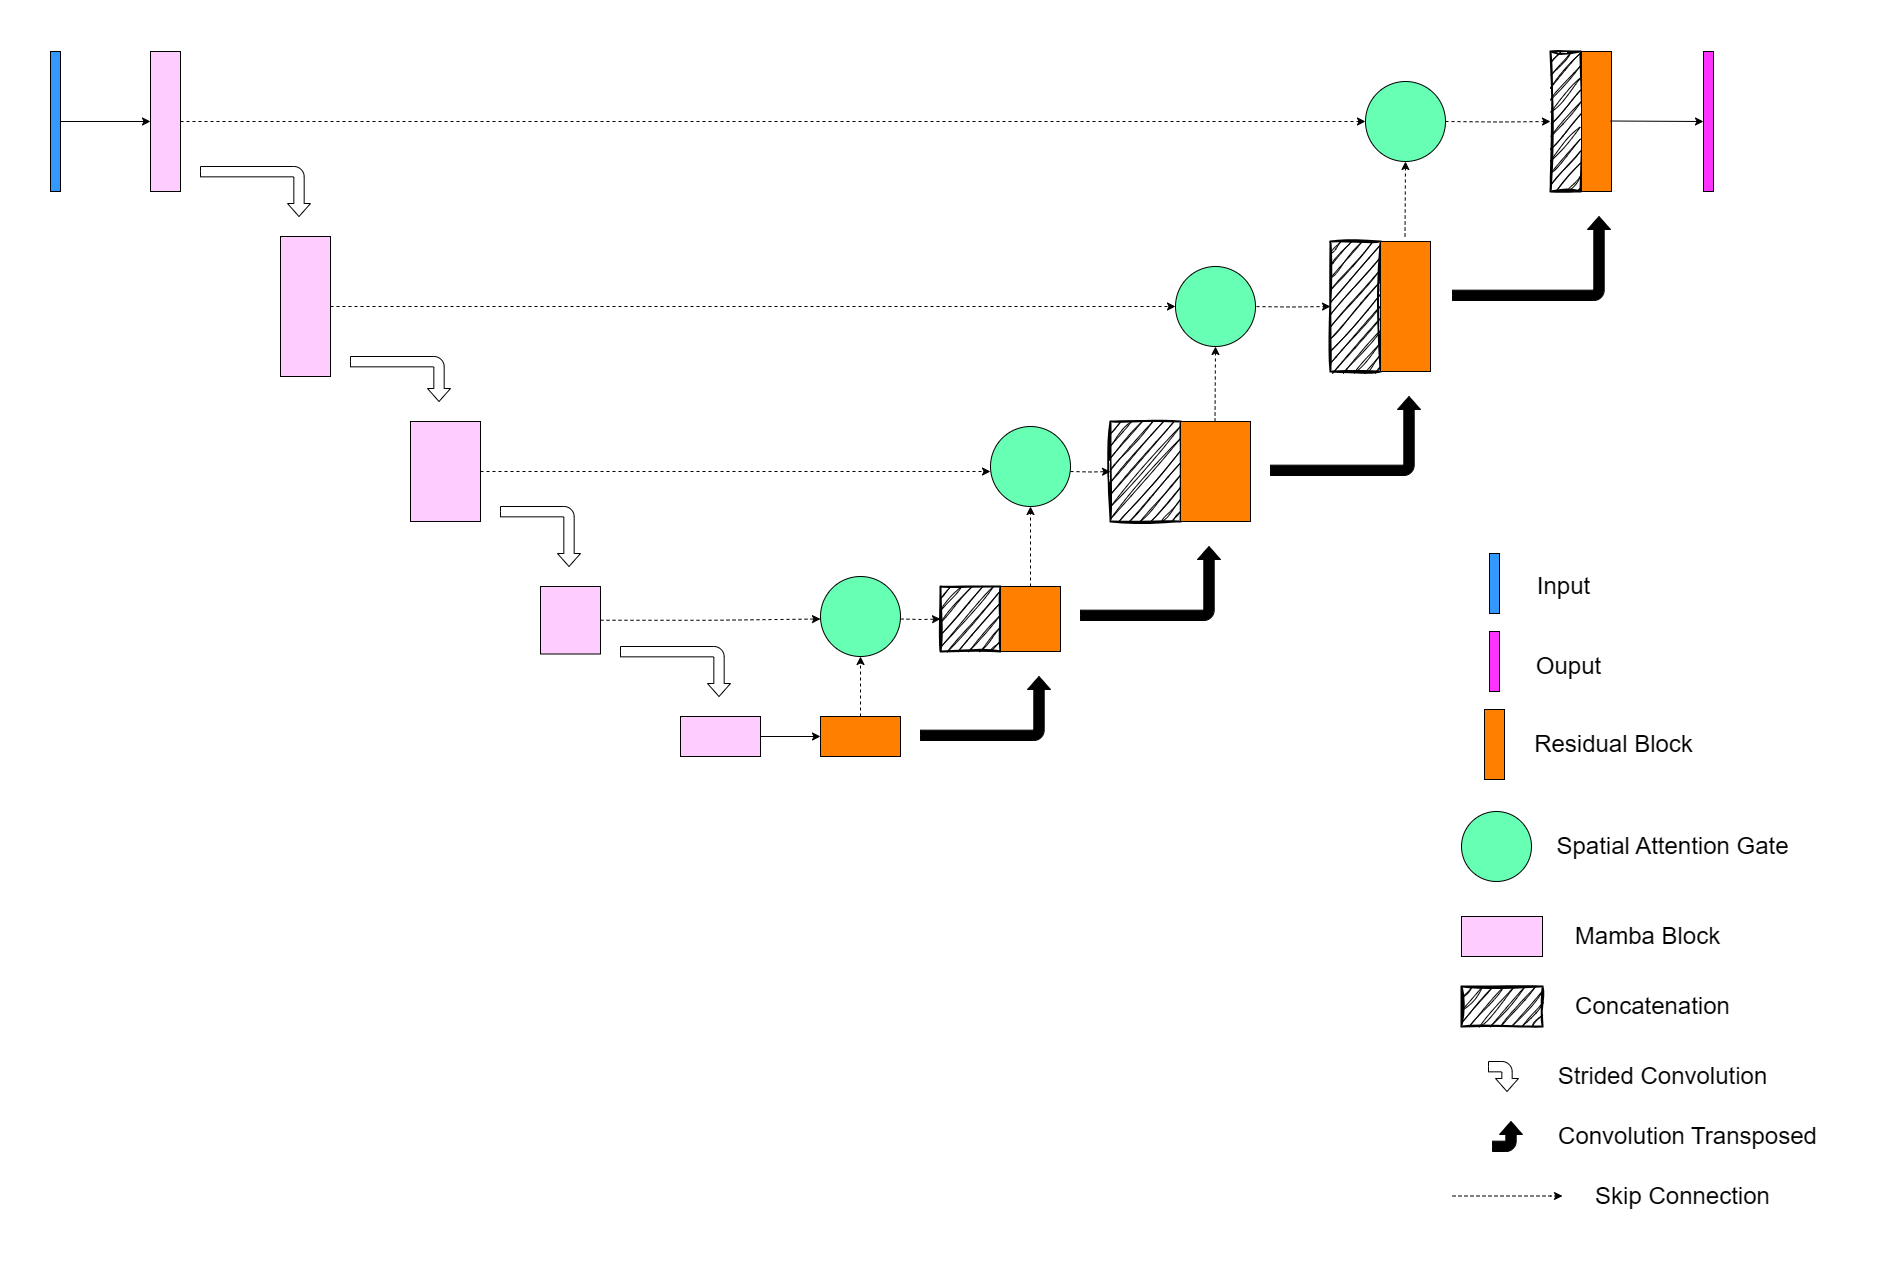

The diagram above was exported from draw.io. Its source (the exported page's mxGraphModel, read from the mxfile embedded in the PNG):
<mxGraphModel dx="2075" dy="1174" grid="1" gridSize="10" guides="1" tooltips="1" connect="1" arrows="1" fold="1" page="1" pageScale="1" pageWidth="827" pageHeight="1169" math="0" shadow="0">
  <root>
    <mxCell id="0" />
    <mxCell id="1" parent="0" />
    <mxCell id="sdUSMKNANc1ZtmN6pX6--16" style="edgeStyle=orthogonalEdgeStyle;rounded=0;orthogonalLoop=1;jettySize=auto;html=1;endArrow=classic;endFill=1;dashed=1;entryX=0;entryY=0.5;entryDx=0;entryDy=0;exitX=1;exitY=0.5;exitDx=0;exitDy=0;" parent="1" source="BVzIrYhqoE4OLuXHmn_P-11" edge="1">
      <mxGeometry relative="1" as="geometry">
        <mxPoint x="1375" y="275" as="targetPoint" />
        <mxPoint x="-80" y="275" as="sourcePoint" />
      </mxGeometry>
    </mxCell>
    <mxCell id="nOB8Ul-hIerLEbtbBIAc-9" style="edgeStyle=orthogonalEdgeStyle;rounded=0;orthogonalLoop=1;jettySize=auto;html=1;entryX=0;entryY=0.5;entryDx=0;entryDy=0;" parent="1" source="sdUSMKNANc1ZtmN6pX6--10" target="sdUSMKNANc1ZtmN6pX6--11" edge="1">
      <mxGeometry relative="1" as="geometry" />
    </mxCell>
    <mxCell id="sdUSMKNANc1ZtmN6pX6--10" value="" style="rounded=0;whiteSpace=wrap;html=1;fillColor=#FFCCFF;" parent="1" vertex="1">
      <mxGeometry x="690" y="870" width="80" height="40" as="geometry" />
    </mxCell>
    <mxCell id="BVzIrYhqoE4OLuXHmn_P-3" style="edgeStyle=orthogonalEdgeStyle;rounded=0;orthogonalLoop=1;jettySize=auto;html=1;entryX=0.5;entryY=1;entryDx=0;entryDy=0;dashed=1;" parent="1" source="sdUSMKNANc1ZtmN6pX6--11" target="BVzIrYhqoE4OLuXHmn_P-12" edge="1">
      <mxGeometry relative="1" as="geometry">
        <mxPoint x="870" y="792.5" as="targetPoint" />
      </mxGeometry>
    </mxCell>
    <mxCell id="sdUSMKNANc1ZtmN6pX6--11" value="" style="rounded=0;whiteSpace=wrap;html=1;fillColor=#FF8000;" parent="1" vertex="1">
      <mxGeometry x="830" y="870" width="80" height="40" as="geometry" />
    </mxCell>
    <mxCell id="sdUSMKNANc1ZtmN6pX6--12" value="" style="rounded=0;whiteSpace=wrap;html=1;fillColor=#000000;strokeWidth=2;gradientColor=none;shadow=0;sketch=1;curveFitting=1;jiggle=2;" parent="1" vertex="1">
      <mxGeometry x="950" y="740" width="60" height="65" as="geometry" />
    </mxCell>
    <mxCell id="sdUSMKNANc1ZtmN6pX6--13" value="" style="rounded=0;whiteSpace=wrap;html=1;fillColor=#000000;strokeColor=#000000;sketch=1;curveFitting=1;jiggle=2;strokeWidth=2;shadow=0;glass=0;" parent="1" vertex="1">
      <mxGeometry x="1120" y="575" width="70" height="100" as="geometry" />
    </mxCell>
    <mxCell id="sdUSMKNANc1ZtmN6pX6--14" value="" style="rounded=0;whiteSpace=wrap;html=1;fillColor=#000000;strokeWidth=2;sketch=1;curveFitting=1;jiggle=2;" parent="1" vertex="1">
      <mxGeometry x="1340" y="395" width="50" height="130" as="geometry" />
    </mxCell>
    <mxCell id="sdUSMKNANc1ZtmN6pX6--15" value="" style="rounded=0;whiteSpace=wrap;html=1;fillColor=#000000;sketch=1;curveFitting=1;jiggle=2;strokeWidth=2;" parent="1" vertex="1">
      <mxGeometry x="1560" y="205" width="30" height="140" as="geometry" />
    </mxCell>
    <mxCell id="sdUSMKNANc1ZtmN6pX6--41" value="" style="rounded=0;whiteSpace=wrap;html=1;fillColor=#3399FF;" parent="1" vertex="1">
      <mxGeometry x="1499" y="707" width="10" height="60" as="geometry" />
    </mxCell>
    <mxCell id="sdUSMKNANc1ZtmN6pX6--44" value="&lt;font style=&quot;font-size: 24px;&quot;&gt;Input&lt;/font&gt;" style="text;html=1;align=center;verticalAlign=middle;resizable=0;points=[];autosize=1;strokeColor=none;fillColor=none;" parent="1" vertex="1">
      <mxGeometry x="1533" y="720" width="80" height="40" as="geometry" />
    </mxCell>
    <mxCell id="sdUSMKNANc1ZtmN6pX6--45" value="" style="rounded=0;whiteSpace=wrap;html=1;fillColor=#FF8000;" parent="1" vertex="1">
      <mxGeometry x="1494" y="863" width="20" height="70" as="geometry" />
    </mxCell>
    <mxCell id="sdUSMKNANc1ZtmN6pX6--46" value="" style="rounded=0;whiteSpace=wrap;html=1;fillColor=#FF33FF;" parent="1" vertex="1">
      <mxGeometry x="1713" y="205" width="10" height="140" as="geometry" />
    </mxCell>
    <mxCell id="sdUSMKNANc1ZtmN6pX6--49" value="" style="rounded=0;whiteSpace=wrap;html=1;fillColor=#FF33FF;" parent="1" vertex="1">
      <mxGeometry x="1499" y="785" width="10" height="60" as="geometry" />
    </mxCell>
    <mxCell id="sdUSMKNANc1ZtmN6pX6--50" value="&lt;font style=&quot;font-size: 24px;&quot;&gt;Ouput&lt;/font&gt;" style="text;html=1;align=center;verticalAlign=middle;resizable=0;points=[];autosize=1;strokeColor=none;fillColor=none;" parent="1" vertex="1">
      <mxGeometry x="1533" y="800" width="90" height="40" as="geometry" />
    </mxCell>
    <mxCell id="sdUSMKNANc1ZtmN6pX6--51" value="&lt;font style=&quot;font-size: 24px;&quot;&gt;Residual Block&lt;/font&gt;" style="text;html=1;align=center;verticalAlign=middle;resizable=0;points=[];autosize=1;strokeColor=none;fillColor=none;" parent="1" vertex="1">
      <mxGeometry x="1533" y="878" width="180" height="40" as="geometry" />
    </mxCell>
    <mxCell id="sdUSMKNANc1ZtmN6pX6--53" value="&lt;font style=&quot;font-size: 24px;&quot;&gt;Spatial Attention Gate&lt;/font&gt;" style="text;html=1;align=center;verticalAlign=middle;resizable=0;points=[];autosize=1;strokeColor=none;fillColor=none;" parent="1" vertex="1">
      <mxGeometry x="1552" y="980" width="260" height="40" as="geometry" />
    </mxCell>
    <mxCell id="sdUSMKNANc1ZtmN6pX6--54" value="&lt;font style=&quot;font-size: 24px;&quot;&gt;Mamba Block&lt;/font&gt;" style="text;html=1;align=center;verticalAlign=middle;resizable=0;points=[];autosize=1;strokeColor=none;fillColor=none;" parent="1" vertex="1">
      <mxGeometry x="1572" y="1070" width="170" height="40" as="geometry" />
    </mxCell>
    <mxCell id="sdUSMKNANc1ZtmN6pX6--55" value="" style="rounded=0;whiteSpace=wrap;html=1;fillColor=#FFCCFF;" parent="1" vertex="1">
      <mxGeometry x="1471" y="1070" width="81" height="40" as="geometry" />
    </mxCell>
    <mxCell id="sdUSMKNANc1ZtmN6pX6--56" value="" style="html=1;shadow=0;dashed=0;align=center;verticalAlign=middle;shape=mxgraph.arrows2.bendArrow;dy=5.17;dx=13;notch=0;arrowHead=23;rounded=1;direction=south;" parent="1" vertex="1">
      <mxGeometry x="1498" y="1215" width="30" height="30" as="geometry" />
    </mxCell>
    <mxCell id="sdUSMKNANc1ZtmN6pX6--57" value="&lt;font style=&quot;font-size: 24px;&quot;&gt;Strided Convolution&lt;/font&gt;" style="text;html=1;align=center;verticalAlign=middle;resizable=0;points=[];autosize=1;strokeColor=none;fillColor=none;" parent="1" vertex="1">
      <mxGeometry x="1557" y="1210" width="230" height="40" as="geometry" />
    </mxCell>
    <mxCell id="sdUSMKNANc1ZtmN6pX6--58" value="" style="html=1;shadow=0;dashed=0;align=center;verticalAlign=middle;shape=mxgraph.arrows2.bendArrow;dy=5.17;dx=13;notch=0;arrowHead=23;rounded=1;direction=north;fillColor=#000000;flipH=1;" parent="1" vertex="1">
      <mxGeometry x="1502" y="1275" width="30" height="30" as="geometry" />
    </mxCell>
    <mxCell id="sdUSMKNANc1ZtmN6pX6--59" value="&lt;font style=&quot;font-size: 24px;&quot;&gt;Convolution Transposed&lt;/font&gt;" style="text;html=1;align=center;verticalAlign=middle;resizable=0;points=[];autosize=1;strokeColor=none;fillColor=none;" parent="1" vertex="1">
      <mxGeometry x="1557" y="1270" width="280" height="40" as="geometry" />
    </mxCell>
    <mxCell id="sdUSMKNANc1ZtmN6pX6--63" style="edgeStyle=orthogonalEdgeStyle;rounded=0;orthogonalLoop=1;jettySize=auto;html=1;endArrow=classic;endFill=1;dashed=1;entryX=0;entryY=0.5;entryDx=0;entryDy=0;" parent="1" edge="1">
      <mxGeometry relative="1" as="geometry">
        <mxPoint x="1572" y="1349.5" as="targetPoint" />
        <mxPoint x="1462" y="1349.5" as="sourcePoint" />
        <Array as="points">
          <mxPoint x="1560" y="1349.5" />
          <mxPoint x="1560" y="1349.5" />
        </Array>
      </mxGeometry>
    </mxCell>
    <mxCell id="sdUSMKNANc1ZtmN6pX6--64" value="&lt;font style=&quot;font-size: 24px;&quot;&gt;Skip Connection&lt;/font&gt;" style="text;html=1;align=center;verticalAlign=middle;resizable=0;points=[];autosize=1;strokeColor=none;fillColor=none;" parent="1" vertex="1">
      <mxGeometry x="1592" y="1330" width="200" height="40" as="geometry" />
    </mxCell>
    <mxCell id="TPNsv0_PFUVfYvKHTb3F-7" value="" style="rounded=0;whiteSpace=wrap;html=1;fillColor=#FF8000;" parent="1" vertex="1">
      <mxGeometry x="1190" y="575" width="70" height="100" as="geometry" />
    </mxCell>
    <mxCell id="TPNsv0_PFUVfYvKHTb3F-8" value="" style="rounded=0;whiteSpace=wrap;html=1;fillColor=#FF8000;" parent="1" vertex="1">
      <mxGeometry x="1010" y="740" width="60" height="65" as="geometry" />
    </mxCell>
    <mxCell id="TPNsv0_PFUVfYvKHTb3F-9" value="" style="rounded=0;whiteSpace=wrap;html=1;fillColor=#FF8000;" parent="1" vertex="1">
      <mxGeometry x="1390" y="395" width="50" height="130" as="geometry" />
    </mxCell>
    <mxCell id="TPNsv0_PFUVfYvKHTb3F-10" value="" style="rounded=0;whiteSpace=wrap;html=1;fillColor=#FF8000;" parent="1" vertex="1">
      <mxGeometry x="1591" y="205" width="30" height="140" as="geometry" />
    </mxCell>
    <mxCell id="TPNsv0_PFUVfYvKHTb3F-16" style="edgeStyle=orthogonalEdgeStyle;rounded=0;orthogonalLoop=1;jettySize=auto;html=1;endArrow=classic;endFill=1;dashed=1;exitX=1;exitY=0.5;exitDx=0;exitDy=0;" parent="1" source="BVzIrYhqoE4OLuXHmn_P-8" edge="1">
      <mxGeometry relative="1" as="geometry">
        <mxPoint x="830" y="772.5" as="targetPoint" />
        <mxPoint x="404" y="772.5" as="sourcePoint" />
      </mxGeometry>
    </mxCell>
    <mxCell id="nOB8Ul-hIerLEbtbBIAc-12" value="" style="edgeStyle=orthogonalEdgeStyle;rounded=0;orthogonalLoop=1;jettySize=auto;html=1;entryX=0;entryY=0.5;entryDx=0;entryDy=0;dashed=1;" parent="1" target="sdUSMKNANc1ZtmN6pX6--12" edge="1">
      <mxGeometry relative="1" as="geometry">
        <mxPoint x="910" y="772.5" as="sourcePoint" />
      </mxGeometry>
    </mxCell>
    <mxCell id="nOB8Ul-hIerLEbtbBIAc-3" value="" style="edgeStyle=orthogonalEdgeStyle;rounded=0;orthogonalLoop=1;jettySize=auto;html=1;endArrow=classic;endFill=1;dashed=1;exitX=1;exitY=0.5;exitDx=0;exitDy=0;entryX=0;entryY=0.5;entryDx=0;entryDy=0;" parent="1" source="BVzIrYhqoE4OLuXHmn_P-9" edge="1">
      <mxGeometry relative="1" as="geometry">
        <mxPoint x="1000" y="625" as="targetPoint" />
        <mxPoint x="260" y="625" as="sourcePoint" />
      </mxGeometry>
    </mxCell>
    <mxCell id="nOB8Ul-hIerLEbtbBIAc-14" style="edgeStyle=orthogonalEdgeStyle;rounded=0;orthogonalLoop=1;jettySize=auto;html=1;entryX=0;entryY=0.5;entryDx=0;entryDy=0;dashed=1;" parent="1" target="sdUSMKNANc1ZtmN6pX6--13" edge="1">
      <mxGeometry relative="1" as="geometry">
        <mxPoint x="1080" y="625" as="sourcePoint" />
      </mxGeometry>
    </mxCell>
    <mxCell id="nOB8Ul-hIerLEbtbBIAc-5" value="" style="edgeStyle=orthogonalEdgeStyle;rounded=0;orthogonalLoop=1;jettySize=auto;html=1;dashed=1;endArrow=classic;endFill=1;exitX=1;exitY=0.5;exitDx=0;exitDy=0;entryX=0;entryY=0.5;entryDx=0;entryDy=0;" parent="1" source="BVzIrYhqoE4OLuXHmn_P-10" target="BVzIrYhqoE4OLuXHmn_P-14" edge="1">
      <mxGeometry relative="1" as="geometry">
        <mxPoint x="70" y="460" as="sourcePoint" />
        <mxPoint x="1180" y="460" as="targetPoint" />
      </mxGeometry>
    </mxCell>
    <mxCell id="nOB8Ul-hIerLEbtbBIAc-18" style="edgeStyle=orthogonalEdgeStyle;rounded=0;orthogonalLoop=1;jettySize=auto;html=1;entryX=0;entryY=0.5;entryDx=0;entryDy=0;dashed=1;" parent="1" target="sdUSMKNANc1ZtmN6pX6--14" edge="1">
      <mxGeometry relative="1" as="geometry">
        <mxPoint x="1260" y="460" as="sourcePoint" />
      </mxGeometry>
    </mxCell>
    <mxCell id="nOB8Ul-hIerLEbtbBIAc-21" style="edgeStyle=orthogonalEdgeStyle;rounded=0;orthogonalLoop=1;jettySize=auto;html=1;entryX=0;entryY=0.5;entryDx=0;entryDy=0;dashed=1;" parent="1" target="sdUSMKNANc1ZtmN6pX6--15" edge="1">
      <mxGeometry relative="1" as="geometry">
        <mxPoint x="1455" y="275" as="sourcePoint" />
      </mxGeometry>
    </mxCell>
    <mxCell id="nOB8Ul-hIerLEbtbBIAc-16" value="" style="html=1;shadow=0;dashed=0;align=center;verticalAlign=middle;shape=mxgraph.arrows2.bendArrow;dy=5.17;dx=13;notch=0;arrowHead=23;rounded=1;direction=north;fillColor=#000000;flipH=1;" parent="1" vertex="1">
      <mxGeometry x="1090" y="700" width="140" height="74" as="geometry" />
    </mxCell>
    <mxCell id="nOB8Ul-hIerLEbtbBIAc-17" value="" style="html=1;shadow=0;dashed=0;align=center;verticalAlign=middle;shape=mxgraph.arrows2.bendArrow;dy=5.17;dx=13;notch=0;arrowHead=23;rounded=1;direction=north;fillColor=#000000;flipH=1;" parent="1" vertex="1">
      <mxGeometry x="1280" y="550" width="150" height="79" as="geometry" />
    </mxCell>
    <mxCell id="nOB8Ul-hIerLEbtbBIAc-22" value="" style="html=1;shadow=0;dashed=0;align=center;verticalAlign=middle;shape=mxgraph.arrows2.bendArrow;dy=5.17;dx=13;notch=0;arrowHead=23;rounded=1;direction=north;fillColor=#000000;flipH=1;" parent="1" vertex="1">
      <mxGeometry x="1462" y="370" width="158" height="84" as="geometry" />
    </mxCell>
    <mxCell id="nsPQ9ZSKe8DVLq-HYr-j-2" value="" style="html=1;shadow=0;dashed=0;align=center;verticalAlign=middle;shape=mxgraph.arrows2.bendArrow;dy=5.17;dx=13;notch=0;arrowHead=23;rounded=1;direction=north;fillColor=#000000;flipH=1;" parent="1" vertex="1">
      <mxGeometry x="930" y="830" width="130" height="64" as="geometry" />
    </mxCell>
    <mxCell id="BVzIrYhqoE4OLuXHmn_P-20" style="edgeStyle=orthogonalEdgeStyle;rounded=0;orthogonalLoop=1;jettySize=auto;html=1;entryX=0;entryY=0.5;entryDx=0;entryDy=0;" parent="1" source="QF7-JuO-l0xPPMd_zlB5-2" target="BVzIrYhqoE4OLuXHmn_P-11" edge="1">
      <mxGeometry relative="1" as="geometry" />
    </mxCell>
    <mxCell id="QF7-JuO-l0xPPMd_zlB5-2" value="" style="rounded=0;whiteSpace=wrap;html=1;fillColor=#3399FF;" parent="1" vertex="1">
      <mxGeometry x="60" y="205" width="10" height="140" as="geometry" />
    </mxCell>
    <mxCell id="QF7-JuO-l0xPPMd_zlB5-5" value="" style="html=1;shadow=0;dashed=0;align=center;verticalAlign=middle;shape=mxgraph.arrows2.bendArrow;dy=5.17;dx=13;notch=0;arrowHead=23;rounded=1;direction=south;" parent="1" vertex="1">
      <mxGeometry x="210" y="320" width="110" height="50" as="geometry" />
    </mxCell>
    <mxCell id="QF7-JuO-l0xPPMd_zlB5-7" value="" style="html=1;shadow=0;dashed=0;align=center;verticalAlign=middle;shape=mxgraph.arrows2.bendArrow;dy=5.17;dx=13;notch=0;arrowHead=23;rounded=1;direction=south;" parent="1" vertex="1">
      <mxGeometry x="360" y="510" width="100" height="45" as="geometry" />
    </mxCell>
    <mxCell id="QF7-JuO-l0xPPMd_zlB5-9" value="" style="html=1;shadow=0;dashed=0;align=center;verticalAlign=middle;shape=mxgraph.arrows2.bendArrow;dy=5.17;dx=13;notch=0;arrowHead=23;rounded=1;direction=south;" parent="1" vertex="1">
      <mxGeometry x="510" y="660" width="80" height="60" as="geometry" />
    </mxCell>
    <mxCell id="QF7-JuO-l0xPPMd_zlB5-11" value="" style="html=1;shadow=0;dashed=0;align=center;verticalAlign=middle;shape=mxgraph.arrows2.bendArrow;dy=5.17;dx=13;notch=0;arrowHead=23;rounded=1;direction=south;" parent="1" vertex="1">
      <mxGeometry x="630" y="800" width="110" height="50" as="geometry" />
    </mxCell>
    <mxCell id="BVzIrYhqoE4OLuXHmn_P-1" value="" style="rounded=0;whiteSpace=wrap;html=1;fillColor=#000000;strokeWidth=2;gradientColor=none;shadow=0;sketch=1;curveFitting=1;jiggle=2;" parent="1" vertex="1">
      <mxGeometry x="1471" y="1140" width="81" height="40" as="geometry" />
    </mxCell>
    <mxCell id="BVzIrYhqoE4OLuXHmn_P-2" value="&lt;font style=&quot;font-size: 24px;&quot;&gt;Concatenation&lt;/font&gt;" style="text;html=1;align=center;verticalAlign=middle;resizable=0;points=[];autosize=1;strokeColor=none;fillColor=none;" parent="1" vertex="1">
      <mxGeometry x="1572" y="1140" width="180" height="40" as="geometry" />
    </mxCell>
    <mxCell id="BVzIrYhqoE4OLuXHmn_P-4" style="edgeStyle=orthogonalEdgeStyle;rounded=0;orthogonalLoop=1;jettySize=auto;html=1;entryX=0.5;entryY=1;entryDx=0;entryDy=0;dashed=1;exitX=0.5;exitY=0;exitDx=0;exitDy=0;" parent="1" source="TPNsv0_PFUVfYvKHTb3F-8" target="BVzIrYhqoE4OLuXHmn_P-13" edge="1">
      <mxGeometry relative="1" as="geometry">
        <mxPoint x="1039.5" y="720" as="sourcePoint" />
        <mxPoint x="1040" y="645" as="targetPoint" />
      </mxGeometry>
    </mxCell>
    <mxCell id="BVzIrYhqoE4OLuXHmn_P-6" style="edgeStyle=orthogonalEdgeStyle;rounded=0;orthogonalLoop=1;jettySize=auto;html=1;dashed=1;exitX=0.5;exitY=0;exitDx=0;exitDy=0;entryX=0.5;entryY=1;entryDx=0;entryDy=0;" parent="1" target="BVzIrYhqoE4OLuXHmn_P-14" edge="1">
      <mxGeometry relative="1" as="geometry">
        <mxPoint x="1224.5" y="575" as="sourcePoint" />
        <mxPoint x="1225" y="510" as="targetPoint" />
      </mxGeometry>
    </mxCell>
    <mxCell id="BVzIrYhqoE4OLuXHmn_P-7" style="edgeStyle=orthogonalEdgeStyle;rounded=0;orthogonalLoop=1;jettySize=auto;html=1;entryX=0.5;entryY=1;entryDx=0;entryDy=0;dashed=1;exitX=0.5;exitY=0;exitDx=0;exitDy=0;" parent="1" target="BVzIrYhqoE4OLuXHmn_P-15" edge="1">
      <mxGeometry relative="1" as="geometry">
        <mxPoint x="1414.5" y="390" as="sourcePoint" />
        <mxPoint x="1414.5" y="295" as="targetPoint" />
      </mxGeometry>
    </mxCell>
    <mxCell id="BVzIrYhqoE4OLuXHmn_P-8" value="" style="rounded=0;whiteSpace=wrap;html=1;fillColor=#FFCCFF;" parent="1" vertex="1">
      <mxGeometry x="550" y="740" width="60" height="67.5" as="geometry" />
    </mxCell>
    <mxCell id="BVzIrYhqoE4OLuXHmn_P-11" value="" style="rounded=0;whiteSpace=wrap;html=1;fillColor=#FFCCFF;" parent="1" vertex="1">
      <mxGeometry x="160" y="205" width="30" height="140" as="geometry" />
    </mxCell>
    <mxCell id="BVzIrYhqoE4OLuXHmn_P-12" value="" style="ellipse;whiteSpace=wrap;html=1;aspect=fixed;fillColor=#66FFB3;" parent="1" vertex="1">
      <mxGeometry x="830" y="730" width="80" height="80" as="geometry" />
    </mxCell>
    <mxCell id="BVzIrYhqoE4OLuXHmn_P-13" value="" style="ellipse;whiteSpace=wrap;html=1;aspect=fixed;fillColor=#66FFB3;" parent="1" vertex="1">
      <mxGeometry x="1000" y="580" width="80" height="80" as="geometry" />
    </mxCell>
    <mxCell id="BVzIrYhqoE4OLuXHmn_P-14" value="" style="ellipse;whiteSpace=wrap;html=1;aspect=fixed;fillColor=#66FFB3;" parent="1" vertex="1">
      <mxGeometry x="1185" y="420" width="80" height="80" as="geometry" />
    </mxCell>
    <mxCell id="BVzIrYhqoE4OLuXHmn_P-15" value="" style="ellipse;whiteSpace=wrap;html=1;aspect=fixed;fillColor=#66FFB3;" parent="1" vertex="1">
      <mxGeometry x="1375" y="235" width="80" height="80" as="geometry" />
    </mxCell>
    <mxCell id="BVzIrYhqoE4OLuXHmn_P-16" value="" style="ellipse;whiteSpace=wrap;html=1;aspect=fixed;fillColor=#66FFB3;" parent="1" vertex="1">
      <mxGeometry x="1471" y="965" width="70" height="70" as="geometry" />
    </mxCell>
    <mxCell id="BVzIrYhqoE4OLuXHmn_P-22" style="edgeStyle=orthogonalEdgeStyle;rounded=0;orthogonalLoop=1;jettySize=auto;html=1;entryX=0;entryY=0.5;entryDx=0;entryDy=0;" parent="1" target="sdUSMKNANc1ZtmN6pX6--46" edge="1">
      <mxGeometry relative="1" as="geometry">
        <mxPoint x="1620" y="274.5" as="sourcePoint" />
        <mxPoint x="1720" y="274.5" as="targetPoint" />
      </mxGeometry>
    </mxCell>
    <mxCell id="BVzIrYhqoE4OLuXHmn_P-9" value="" style="rounded=0;whiteSpace=wrap;html=1;fillColor=#FFCCFF;" parent="1" vertex="1">
      <mxGeometry x="420" y="575" width="70" height="100" as="geometry" />
    </mxCell>
    <mxCell id="BVzIrYhqoE4OLuXHmn_P-10" value="" style="rounded=0;whiteSpace=wrap;html=1;fillColor=#FFCCFF;" parent="1" vertex="1">
      <mxGeometry x="290" y="390" width="50" height="140" as="geometry" />
    </mxCell>
  </root>
</mxGraphModel>